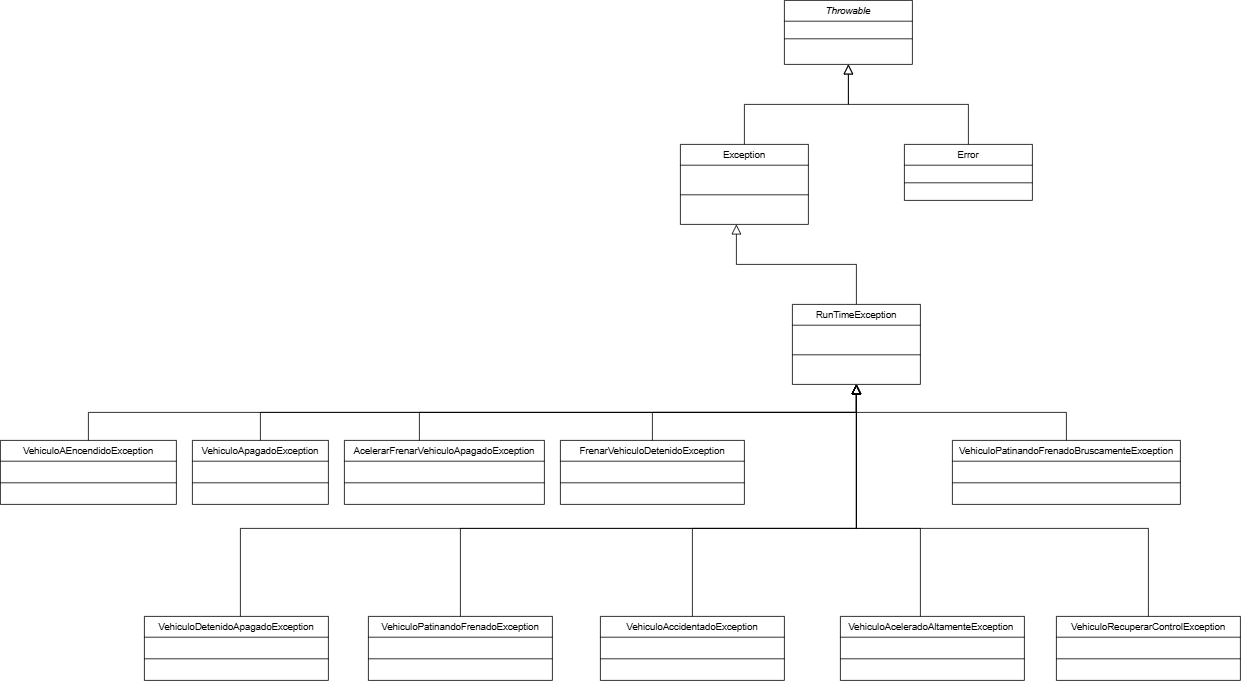

The diagram above was exported from draw.io. Its source (the exported page's mxGraphModel, read from the mxfile embedded in the PNG):
<mxGraphModel dx="3980" dy="1645" grid="1" gridSize="10" guides="1" tooltips="1" connect="1" arrows="1" fold="1" page="1" pageScale="1" pageWidth="827" pageHeight="1169" math="0" shadow="0">
  <root>
    <mxCell id="0" />
    <mxCell id="1" parent="0" />
    <mxCell id="wnP_gGdOR72p6bLyucoV-1" value="Throwable" style="swimlane;fontStyle=2;align=center;verticalAlign=top;childLayout=stackLayout;horizontal=1;startSize=26;horizontalStack=0;resizeParent=1;resizeLast=0;collapsible=1;marginBottom=0;rounded=0;shadow=0;strokeWidth=1;" vertex="1" parent="1">
      <mxGeometry x="360" y="110" width="160" height="80" as="geometry">
        <mxRectangle x="230" y="140" width="160" height="26" as="alternateBounds" />
      </mxGeometry>
    </mxCell>
    <mxCell id="wnP_gGdOR72p6bLyucoV-2" value="" style="line;html=1;strokeWidth=1;align=left;verticalAlign=middle;spacingTop=-1;spacingLeft=3;spacingRight=3;rotatable=0;labelPosition=right;points=[];portConstraint=eastwest;" vertex="1" parent="wnP_gGdOR72p6bLyucoV-1">
      <mxGeometry y="26" width="160" height="44" as="geometry" />
    </mxCell>
    <mxCell id="wnP_gGdOR72p6bLyucoV-3" value="Exception" style="swimlane;fontStyle=0;align=center;verticalAlign=top;childLayout=stackLayout;horizontal=1;startSize=26;horizontalStack=0;resizeParent=1;resizeLast=0;collapsible=1;marginBottom=0;rounded=0;shadow=0;strokeWidth=1;" vertex="1" parent="1">
      <mxGeometry x="230" y="290" width="160" height="100" as="geometry">
        <mxRectangle x="130" y="380" width="160" height="26" as="alternateBounds" />
      </mxGeometry>
    </mxCell>
    <mxCell id="wnP_gGdOR72p6bLyucoV-4" value="" style="line;html=1;strokeWidth=1;align=left;verticalAlign=middle;spacingTop=-1;spacingLeft=3;spacingRight=3;rotatable=0;labelPosition=right;points=[];portConstraint=eastwest;" vertex="1" parent="wnP_gGdOR72p6bLyucoV-3">
      <mxGeometry y="26" width="160" height="74" as="geometry" />
    </mxCell>
    <mxCell id="wnP_gGdOR72p6bLyucoV-5" value="" style="endArrow=block;endSize=10;endFill=0;shadow=0;strokeWidth=1;rounded=0;curved=0;edgeStyle=elbowEdgeStyle;elbow=vertical;" edge="1" parent="1" source="wnP_gGdOR72p6bLyucoV-3" target="wnP_gGdOR72p6bLyucoV-1">
      <mxGeometry width="160" relative="1" as="geometry">
        <mxPoint x="200" y="203" as="sourcePoint" />
        <mxPoint x="200" y="203" as="targetPoint" />
      </mxGeometry>
    </mxCell>
    <mxCell id="wnP_gGdOR72p6bLyucoV-6" value="Error" style="swimlane;fontStyle=0;align=center;verticalAlign=top;childLayout=stackLayout;horizontal=1;startSize=26;horizontalStack=0;resizeParent=1;resizeLast=0;collapsible=1;marginBottom=0;rounded=0;shadow=0;strokeWidth=1;" vertex="1" parent="1">
      <mxGeometry x="510" y="290" width="160" height="70" as="geometry">
        <mxRectangle x="340" y="380" width="170" height="26" as="alternateBounds" />
      </mxGeometry>
    </mxCell>
    <mxCell id="wnP_gGdOR72p6bLyucoV-7" value="" style="line;html=1;strokeWidth=1;align=left;verticalAlign=middle;spacingTop=-1;spacingLeft=3;spacingRight=3;rotatable=0;labelPosition=right;points=[];portConstraint=eastwest;" vertex="1" parent="wnP_gGdOR72p6bLyucoV-6">
      <mxGeometry y="26" width="160" height="44" as="geometry" />
    </mxCell>
    <mxCell id="wnP_gGdOR72p6bLyucoV-8" value="" style="endArrow=block;endSize=10;endFill=0;shadow=0;strokeWidth=1;rounded=0;curved=0;edgeStyle=elbowEdgeStyle;elbow=vertical;" edge="1" parent="1" source="wnP_gGdOR72p6bLyucoV-6" target="wnP_gGdOR72p6bLyucoV-1">
      <mxGeometry width="160" relative="1" as="geometry">
        <mxPoint x="210" y="373" as="sourcePoint" />
        <mxPoint x="310" y="271" as="targetPoint" />
      </mxGeometry>
    </mxCell>
    <mxCell id="wnP_gGdOR72p6bLyucoV-9" value="" style="endArrow=block;endSize=10;endFill=0;shadow=0;strokeWidth=1;rounded=0;curved=0;edgeStyle=elbowEdgeStyle;elbow=vertical;" edge="1" parent="1">
      <mxGeometry width="160" relative="1" as="geometry">
        <mxPoint x="450" y="490" as="sourcePoint" />
        <mxPoint x="300" y="390" as="targetPoint" />
      </mxGeometry>
    </mxCell>
    <mxCell id="wnP_gGdOR72p6bLyucoV-10" value="RunTimeException" style="swimlane;fontStyle=0;align=center;verticalAlign=top;childLayout=stackLayout;horizontal=1;startSize=26;horizontalStack=0;resizeParent=1;resizeLast=0;collapsible=1;marginBottom=0;rounded=0;shadow=0;strokeWidth=1;" vertex="1" parent="1">
      <mxGeometry x="370" y="490" width="160" height="100" as="geometry">
        <mxRectangle x="130" y="380" width="160" height="26" as="alternateBounds" />
      </mxGeometry>
    </mxCell>
    <mxCell id="wnP_gGdOR72p6bLyucoV-11" value="" style="line;html=1;strokeWidth=1;align=left;verticalAlign=middle;spacingTop=-1;spacingLeft=3;spacingRight=3;rotatable=0;labelPosition=right;points=[];portConstraint=eastwest;" vertex="1" parent="wnP_gGdOR72p6bLyucoV-10">
      <mxGeometry y="26" width="160" height="74" as="geometry" />
    </mxCell>
    <mxCell id="wnP_gGdOR72p6bLyucoV-12" value="AcelerarFrenarVehiculoApagadoException" style="swimlane;fontStyle=0;align=center;verticalAlign=top;childLayout=stackLayout;horizontal=1;startSize=26;horizontalStack=0;resizeParent=1;resizeLast=0;collapsible=1;marginBottom=0;rounded=0;shadow=0;strokeWidth=1;" vertex="1" parent="1">
      <mxGeometry x="-190" y="660" width="250" height="80" as="geometry">
        <mxRectangle x="130" y="380" width="160" height="26" as="alternateBounds" />
      </mxGeometry>
    </mxCell>
    <mxCell id="wnP_gGdOR72p6bLyucoV-13" value="" style="line;html=1;strokeWidth=1;align=left;verticalAlign=middle;spacingTop=-1;spacingLeft=3;spacingRight=3;rotatable=0;labelPosition=right;points=[];portConstraint=eastwest;" vertex="1" parent="wnP_gGdOR72p6bLyucoV-12">
      <mxGeometry y="26" width="250" height="54" as="geometry" />
    </mxCell>
    <mxCell id="wnP_gGdOR72p6bLyucoV-14" value="VehiculoApagadoException" style="swimlane;fontStyle=0;align=center;verticalAlign=top;childLayout=stackLayout;horizontal=1;startSize=26;horizontalStack=0;resizeParent=1;resizeLast=0;collapsible=1;marginBottom=0;rounded=0;shadow=0;strokeWidth=1;" vertex="1" parent="1">
      <mxGeometry x="-380" y="660" width="170" height="80" as="geometry">
        <mxRectangle x="130" y="380" width="160" height="26" as="alternateBounds" />
      </mxGeometry>
    </mxCell>
    <mxCell id="wnP_gGdOR72p6bLyucoV-15" value="" style="line;html=1;strokeWidth=1;align=left;verticalAlign=middle;spacingTop=-1;spacingLeft=3;spacingRight=3;rotatable=0;labelPosition=right;points=[];portConstraint=eastwest;" vertex="1" parent="wnP_gGdOR72p6bLyucoV-14">
      <mxGeometry y="26" width="170" height="54" as="geometry" />
    </mxCell>
    <mxCell id="wnP_gGdOR72p6bLyucoV-16" value="" style="endArrow=block;endSize=10;endFill=0;shadow=0;strokeWidth=1;rounded=0;curved=0;edgeStyle=elbowEdgeStyle;elbow=vertical;exitX=0.375;exitY=0;exitDx=0;exitDy=0;exitPerimeter=0;" edge="1" parent="1" source="wnP_gGdOR72p6bLyucoV-12">
      <mxGeometry width="160" relative="1" as="geometry">
        <mxPoint x="600" y="660" as="sourcePoint" />
        <mxPoint x="450" y="590" as="targetPoint" />
      </mxGeometry>
    </mxCell>
    <mxCell id="wnP_gGdOR72p6bLyucoV-17" value="" style="endArrow=block;endSize=10;endFill=0;shadow=0;strokeWidth=1;rounded=0;curved=0;edgeStyle=elbowEdgeStyle;elbow=vertical;" edge="1" parent="1" source="wnP_gGdOR72p6bLyucoV-14">
      <mxGeometry width="160" relative="1" as="geometry">
        <mxPoint x="320" y="690" as="sourcePoint" />
        <mxPoint x="450" y="590" as="targetPoint" />
      </mxGeometry>
    </mxCell>
    <mxCell id="wnP_gGdOR72p6bLyucoV-18" value="FrenarVehiculoDetenidoException" style="swimlane;fontStyle=0;align=center;verticalAlign=top;childLayout=stackLayout;horizontal=1;startSize=26;horizontalStack=0;resizeParent=1;resizeLast=0;collapsible=1;marginBottom=0;rounded=0;shadow=0;strokeWidth=1;" vertex="1" parent="1">
      <mxGeometry x="80" y="660" width="230" height="80" as="geometry">
        <mxRectangle x="130" y="380" width="160" height="26" as="alternateBounds" />
      </mxGeometry>
    </mxCell>
    <mxCell id="wnP_gGdOR72p6bLyucoV-19" value="" style="line;html=1;strokeWidth=1;align=left;verticalAlign=middle;spacingTop=-1;spacingLeft=3;spacingRight=3;rotatable=0;labelPosition=right;points=[];portConstraint=eastwest;" vertex="1" parent="wnP_gGdOR72p6bLyucoV-18">
      <mxGeometry y="26" width="230" height="54" as="geometry" />
    </mxCell>
    <mxCell id="wnP_gGdOR72p6bLyucoV-20" value="" style="endArrow=block;endSize=10;endFill=0;shadow=0;strokeWidth=1;rounded=0;curved=0;edgeStyle=elbowEdgeStyle;elbow=vertical;exitX=0.5;exitY=0;exitDx=0;exitDy=0;" edge="1" parent="1" source="wnP_gGdOR72p6bLyucoV-18">
      <mxGeometry width="160" relative="1" as="geometry">
        <mxPoint x="500" y="660" as="sourcePoint" />
        <mxPoint x="450" y="590" as="targetPoint" />
      </mxGeometry>
    </mxCell>
    <mxCell id="wnP_gGdOR72p6bLyucoV-21" value="VehiculoAEncendidoException" style="swimlane;fontStyle=0;align=center;verticalAlign=top;childLayout=stackLayout;horizontal=1;startSize=26;horizontalStack=0;resizeParent=1;resizeLast=0;collapsible=1;marginBottom=0;rounded=0;shadow=0;strokeWidth=1;" vertex="1" parent="1">
      <mxGeometry x="-620" y="660" width="220" height="80" as="geometry">
        <mxRectangle x="130" y="380" width="160" height="26" as="alternateBounds" />
      </mxGeometry>
    </mxCell>
    <mxCell id="wnP_gGdOR72p6bLyucoV-22" value="" style="line;html=1;strokeWidth=1;align=left;verticalAlign=middle;spacingTop=-1;spacingLeft=3;spacingRight=3;rotatable=0;labelPosition=right;points=[];portConstraint=eastwest;" vertex="1" parent="wnP_gGdOR72p6bLyucoV-21">
      <mxGeometry y="26" width="220" height="54" as="geometry" />
    </mxCell>
    <mxCell id="wnP_gGdOR72p6bLyucoV-23" value="" style="endArrow=block;endSize=10;endFill=0;shadow=0;strokeWidth=1;rounded=0;curved=0;edgeStyle=elbowEdgeStyle;elbow=vertical;exitX=0.5;exitY=0;exitDx=0;exitDy=0;" edge="1" parent="1" source="wnP_gGdOR72p6bLyucoV-21">
      <mxGeometry width="160" relative="1" as="geometry">
        <mxPoint x="250" y="660" as="sourcePoint" />
        <mxPoint x="450" y="590" as="targetPoint" />
      </mxGeometry>
    </mxCell>
    <mxCell id="wnP_gGdOR72p6bLyucoV-24" value="VehiculoPatinandoFrenadoBruscamenteException" style="swimlane;fontStyle=0;align=center;verticalAlign=top;childLayout=stackLayout;horizontal=1;startSize=26;horizontalStack=0;resizeParent=1;resizeLast=0;collapsible=1;marginBottom=0;rounded=0;shadow=0;strokeWidth=1;" vertex="1" parent="1">
      <mxGeometry x="570" y="660" width="285" height="80" as="geometry">
        <mxRectangle x="130" y="380" width="160" height="26" as="alternateBounds" />
      </mxGeometry>
    </mxCell>
    <mxCell id="wnP_gGdOR72p6bLyucoV-25" value="" style="line;html=1;strokeWidth=1;align=left;verticalAlign=middle;spacingTop=-1;spacingLeft=3;spacingRight=3;rotatable=0;labelPosition=right;points=[];portConstraint=eastwest;" vertex="1" parent="wnP_gGdOR72p6bLyucoV-24">
      <mxGeometry y="26" width="285" height="54" as="geometry" />
    </mxCell>
    <mxCell id="wnP_gGdOR72p6bLyucoV-26" value="" style="endArrow=block;endSize=10;endFill=0;shadow=0;strokeWidth=1;rounded=0;curved=0;edgeStyle=elbowEdgeStyle;elbow=vertical;exitX=0.5;exitY=0;exitDx=0;exitDy=0;" edge="1" parent="1" source="wnP_gGdOR72p6bLyucoV-24">
      <mxGeometry width="160" relative="1" as="geometry">
        <mxPoint x="477.5" y="650" as="sourcePoint" />
        <mxPoint x="450" y="590" as="targetPoint" />
      </mxGeometry>
    </mxCell>
    <mxCell id="wnP_gGdOR72p6bLyucoV-43" value="VehiculoPatinandoFrenadoException" style="swimlane;fontStyle=0;align=center;verticalAlign=top;childLayout=stackLayout;horizontal=1;startSize=26;horizontalStack=0;resizeParent=1;resizeLast=0;collapsible=1;marginBottom=0;rounded=0;shadow=0;strokeWidth=1;" vertex="1" parent="1">
      <mxGeometry x="-160" y="880" width="230" height="80" as="geometry">
        <mxRectangle x="130" y="380" width="160" height="26" as="alternateBounds" />
      </mxGeometry>
    </mxCell>
    <mxCell id="wnP_gGdOR72p6bLyucoV-44" value="" style="line;html=1;strokeWidth=1;align=left;verticalAlign=middle;spacingTop=-1;spacingLeft=3;spacingRight=3;rotatable=0;labelPosition=right;points=[];portConstraint=eastwest;" vertex="1" parent="wnP_gGdOR72p6bLyucoV-43">
      <mxGeometry y="26" width="230" height="54" as="geometry" />
    </mxCell>
    <mxCell id="wnP_gGdOR72p6bLyucoV-45" value="VehiculoAccidentadoException" style="swimlane;fontStyle=0;align=center;verticalAlign=top;childLayout=stackLayout;horizontal=1;startSize=26;horizontalStack=0;resizeParent=1;resizeLast=0;collapsible=1;marginBottom=0;rounded=0;shadow=0;strokeWidth=1;" vertex="1" parent="1">
      <mxGeometry x="130" y="880" width="230" height="80" as="geometry">
        <mxRectangle x="130" y="380" width="160" height="26" as="alternateBounds" />
      </mxGeometry>
    </mxCell>
    <mxCell id="wnP_gGdOR72p6bLyucoV-46" value="" style="line;html=1;strokeWidth=1;align=left;verticalAlign=middle;spacingTop=-1;spacingLeft=3;spacingRight=3;rotatable=0;labelPosition=right;points=[];portConstraint=eastwest;" vertex="1" parent="wnP_gGdOR72p6bLyucoV-45">
      <mxGeometry y="26" width="230" height="54" as="geometry" />
    </mxCell>
    <mxCell id="wnP_gGdOR72p6bLyucoV-47" value="VehiculoAceleradoAltamenteException " style="swimlane;fontStyle=0;align=center;verticalAlign=top;childLayout=stackLayout;horizontal=1;startSize=26;horizontalStack=0;resizeParent=1;resizeLast=0;collapsible=1;marginBottom=0;rounded=0;shadow=0;strokeWidth=1;" vertex="1" parent="1">
      <mxGeometry x="430" y="880" width="230" height="80" as="geometry">
        <mxRectangle x="130" y="380" width="160" height="26" as="alternateBounds" />
      </mxGeometry>
    </mxCell>
    <mxCell id="wnP_gGdOR72p6bLyucoV-48" value="" style="line;html=1;strokeWidth=1;align=left;verticalAlign=middle;spacingTop=-1;spacingLeft=3;spacingRight=3;rotatable=0;labelPosition=right;points=[];portConstraint=eastwest;" vertex="1" parent="wnP_gGdOR72p6bLyucoV-47">
      <mxGeometry y="26" width="230" height="54" as="geometry" />
    </mxCell>
    <mxCell id="wnP_gGdOR72p6bLyucoV-49" value="VehiculoRecuperarControlException" style="swimlane;fontStyle=0;align=center;verticalAlign=top;childLayout=stackLayout;horizontal=1;startSize=26;horizontalStack=0;resizeParent=1;resizeLast=0;collapsible=1;marginBottom=0;rounded=0;shadow=0;strokeWidth=1;" vertex="1" parent="1">
      <mxGeometry x="700" y="880" width="230" height="80" as="geometry">
        <mxRectangle x="130" y="380" width="160" height="26" as="alternateBounds" />
      </mxGeometry>
    </mxCell>
    <mxCell id="wnP_gGdOR72p6bLyucoV-50" value="" style="line;html=1;strokeWidth=1;align=left;verticalAlign=middle;spacingTop=-1;spacingLeft=3;spacingRight=3;rotatable=0;labelPosition=right;points=[];portConstraint=eastwest;" vertex="1" parent="wnP_gGdOR72p6bLyucoV-49">
      <mxGeometry y="26" width="230" height="54" as="geometry" />
    </mxCell>
    <mxCell id="wnP_gGdOR72p6bLyucoV-51" value="VehiculoDetenidoApagadoException" style="swimlane;fontStyle=0;align=center;verticalAlign=top;childLayout=stackLayout;horizontal=1;startSize=26;horizontalStack=0;resizeParent=1;resizeLast=0;collapsible=1;marginBottom=0;rounded=0;shadow=0;strokeWidth=1;" vertex="1" parent="1">
      <mxGeometry x="-440" y="880" width="230" height="80" as="geometry">
        <mxRectangle x="130" y="380" width="160" height="26" as="alternateBounds" />
      </mxGeometry>
    </mxCell>
    <mxCell id="wnP_gGdOR72p6bLyucoV-52" value="" style="line;html=1;strokeWidth=1;align=left;verticalAlign=middle;spacingTop=-1;spacingLeft=3;spacingRight=3;rotatable=0;labelPosition=right;points=[];portConstraint=eastwest;" vertex="1" parent="wnP_gGdOR72p6bLyucoV-51">
      <mxGeometry y="26" width="230" height="54" as="geometry" />
    </mxCell>
    <mxCell id="wnP_gGdOR72p6bLyucoV-53" value="" style="endArrow=block;endSize=10;endFill=0;shadow=0;strokeWidth=1;rounded=0;curved=0;edgeStyle=elbowEdgeStyle;elbow=vertical;" edge="1" parent="1" source="wnP_gGdOR72p6bLyucoV-49">
      <mxGeometry width="160" relative="1" as="geometry">
        <mxPoint x="752" y="870" as="sourcePoint" />
        <mxPoint x="450" y="590" as="targetPoint" />
        <Array as="points">
          <mxPoint x="610" y="770" />
        </Array>
      </mxGeometry>
    </mxCell>
    <mxCell id="wnP_gGdOR72p6bLyucoV-54" value="" style="endArrow=block;endSize=10;endFill=0;shadow=0;strokeWidth=1;rounded=0;curved=0;edgeStyle=elbowEdgeStyle;elbow=vertical;exitX=0.478;exitY=0.125;exitDx=0;exitDy=0;exitPerimeter=0;" edge="1" parent="1">
      <mxGeometry width="160" relative="1" as="geometry">
        <mxPoint x="530" y="880" as="sourcePoint" />
        <mxPoint x="450.06" y="590" as="targetPoint" />
        <Array as="points">
          <mxPoint x="610.06" y="770" />
        </Array>
      </mxGeometry>
    </mxCell>
    <mxCell id="wnP_gGdOR72p6bLyucoV-55" value="" style="endArrow=block;endSize=10;endFill=0;shadow=0;strokeWidth=1;rounded=0;curved=0;edgeStyle=elbowEdgeStyle;elbow=vertical;exitX=0.5;exitY=0;exitDx=0;exitDy=0;" edge="1" parent="1" source="wnP_gGdOR72p6bLyucoV-45">
      <mxGeometry width="160" relative="1" as="geometry">
        <mxPoint x="530" y="880" as="sourcePoint" />
        <mxPoint x="450.06" y="590" as="targetPoint" />
        <Array as="points">
          <mxPoint x="610.06" y="770" />
        </Array>
      </mxGeometry>
    </mxCell>
    <mxCell id="wnP_gGdOR72p6bLyucoV-56" value="" style="endArrow=block;endSize=10;endFill=0;shadow=0;strokeWidth=1;rounded=0;curved=0;edgeStyle=elbowEdgeStyle;elbow=vertical;exitX=0.5;exitY=0;exitDx=0;exitDy=0;" edge="1" parent="1" source="wnP_gGdOR72p6bLyucoV-43">
      <mxGeometry width="160" relative="1" as="geometry">
        <mxPoint x="39.97" y="840" as="sourcePoint" />
        <mxPoint x="450.03000000000003" y="590" as="targetPoint" />
        <Array as="points">
          <mxPoint x="610.03" y="770" />
        </Array>
      </mxGeometry>
    </mxCell>
    <mxCell id="wnP_gGdOR72p6bLyucoV-57" value="" style="endArrow=block;endSize=10;endFill=0;shadow=0;strokeWidth=1;rounded=0;curved=0;edgeStyle=elbowEdgeStyle;elbow=vertical;exitX=0.5;exitY=0;exitDx=0;exitDy=0;" edge="1" parent="1">
      <mxGeometry width="160" relative="1" as="geometry">
        <mxPoint x="-320" y="880" as="sourcePoint" />
        <mxPoint x="450" y="590" as="targetPoint" />
        <Array as="points">
          <mxPoint x="335.03" y="770" />
        </Array>
      </mxGeometry>
    </mxCell>
  </root>
</mxGraphModel>